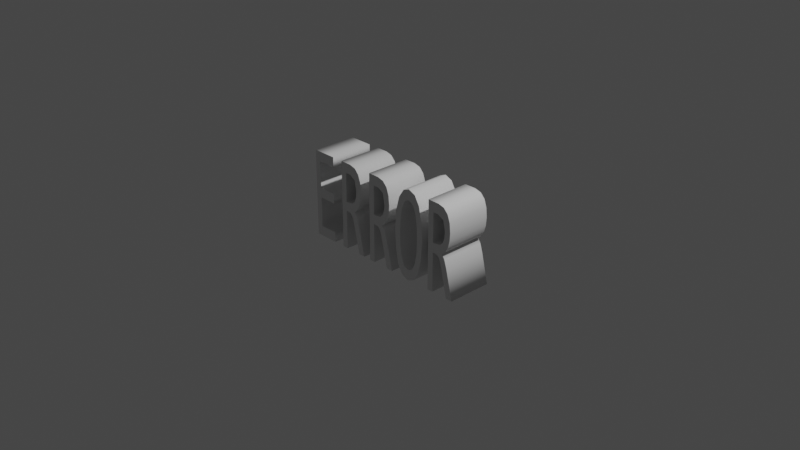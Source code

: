 # Source: error.blend  (saved by Blender 2.80.35; exported with 4.5.12 LTS)
import bpy
from mathutils import Matrix  # noqa: F401  (used for matrix-valued properties, if any)

bpy.ops.wm.read_factory_settings(use_empty=True)
scene = bpy.context.scene
scene.name = 'Scene'

# ---- collections
col_collection = bpy.data.collections.new('Collection'); scene.collection.children.link(col_collection)

# ---- world
world_world = bpy.data.worlds.new('World'); scene.world = world_world
world_world.color = (0.05088, 0.05088, 0.05088)
world_world.use_sun_shadow = False
world_world.sun_shadow_jitter_overblur = 0.0

# ---- cameras
cam_camera = bpy.data.cameras.new('Camera')
cam_camera.clip_end = 100.0
cam_camera.ortho_scale = 7.314
cam_camera.dof.focus_distance = 0.0
cam_camera.dof.aperture_fstop = 128.0

# ---- lights
light_light = bpy.data.lights.new('Light', 'POINT')
light_light.transmission_factor = 0.0
light_light.cutoff_distance = 30.0
light_light.energy = 1000.0
light_light.shadow_buffer_clip_start = 1.001
light_light.shadow_soft_size = 0.1
light_light.shadow_maximum_resolution = 0.006
light_light.use_absolute_resolution = True

# ---- meshes
me_cutext = bpy.data.meshes.new('CUText')
me_cutext.from_pydata([(0.9193, -0.126, 0.25), (0.9962, -0.4457, 0.25), (0.9215, -0.4457, 0.25), (0.849, -0.1349, 0.25), (0.8323, -0.07584, 0.25), (0.8139, -0.03867, 0.25), (0.7923, -0.01896, 0.25), (0.7661, -0.01302, 0.25), (0.7349, -0.01302, 0.25), (0.7349, -0.4457, 0.25), (0.6687, -0.4457, 0.25), (0.6687, 0.526, 0.25), (0.7989, 0.526, 0.25), (0.8717, 0.5074, 0.25), (0.9217, 0.4554, 0.25), (0.9503, 0.3747, 0.25), (0.9594, 0.2703, 0.25), (0.9528, 0.1844, 0.25), (0.9329, 0.1108, 0.25), (0.9002, 0.05353, 0.25), (0.8554, 0.01747, 0.25), (0.8901, -0.03197, 0.25), (0.8831, 0.1881, 0.25), (0.8903, 0.2591, 0.25), (0.866, 0.3758, 0.25), (0.7974, 0.4145, 0.25), (0.7349, 0.4145, 0.25), (0.7349, 0.0933, 0.25), (0.7884, 0.0933, 0.25), (0.8306, 0.1041, 0.25), (0.8626, 0.1361, 0.25), (-0.7179, -0.3327, 0.25), (-0.7179, -0.4457, 0.25), (-0.9941, -0.4457, 0.25), (-0.9941, 0.526, 0.25), (-0.7179, 0.526, 0.25), (-0.7179, 0.4145, 0.25), (-0.9279, 0.4145, 0.25), (-0.9279, 0.1134, 0.25), (-0.7261, 0.1134, 0.25), (-0.7261, 0.001855, 0.25), (-0.9279, 0.001855, 0.25), (-0.9279, -0.3327, 0.25), (-0.3365, -0.126, 0.25), (-0.2595, -0.4457, 0.25), (-0.3342, -0.4457, 0.25), (-0.4067, -0.1349, 0.25), (-0.4235, -0.07584, 0.25), (-0.4419, -0.03867, 0.25), (-0.4634, -0.01896, 0.25), (-0.4896, -0.01302, 0.25), (-0.5209, -0.01302, 0.25), (-0.5209, -0.4457, 0.25), (-0.587, -0.4457, 0.25), (-0.587, 0.526, 0.25), (-0.4569, 0.526, 0.25), (-0.384, 0.5074, 0.25), (-0.334, 0.4554, 0.25), (-0.3054, 0.3747, 0.25), (-0.2963, 0.2703, 0.25), (-0.303, 0.1844, 0.25), (-0.3229, 0.1108, 0.25), (-0.3556, 0.05353, 0.25), (-0.4004, 0.01747, 0.25), (-0.3656, -0.03197, 0.25), (-0.3727, 0.1881, 0.25), (-0.3655, 0.2591, 0.25), (-0.3898, 0.3758, 0.25), (-0.4584, 0.4145, 0.25), (-0.5209, 0.4145, 0.25), (-0.5209, 0.0933, 0.25), (-0.4673, 0.0933, 0.25), (-0.4251, 0.1041, 0.25), (-0.3932, 0.1361, 0.25), (0.08212, -0.126, 0.25), (0.1591, -0.4457, 0.25), (0.08435, -0.4457, 0.25), (0.01186, -0.1349, 0.25), (-0.004866, -0.07584, 0.25), (-0.02327, -0.03867, 0.25), (-0.04483, -0.01896, 0.25), (-0.07104, -0.01302, 0.25), (-0.1023, -0.01302, 0.25), (-0.1023, -0.4457, 0.25), (-0.1684, -0.4457, 0.25), (-0.1684, 0.526, 0.25), (-0.03832, 0.526, 0.25), (0.03454, 0.5074, 0.25), (0.08454, 0.4554, 0.25), (0.1132, 0.3747, 0.25), (0.1223, 0.2703, 0.25), (0.1156, 0.1844, 0.25), (0.09569, 0.1108, 0.25), (0.06298, 0.05353, 0.25), (0.01818, 0.01747, 0.25), (0.05294, -0.03197, 0.25), (0.04588, 0.1881, 0.25), (0.05313, 0.2591, 0.25), (0.02878, 0.3758, 0.25), (-0.03981, 0.4145, 0.25), (-0.1023, 0.4145, 0.25), (-0.1023, 0.0933, 0.25), (-0.04873, 0.0933, 0.25), (-0.006539, 0.1041, 0.25), (0.02543, 0.1361, 0.25), (0.5738, 0.2524, 0.25), (0.5851, 0.04646, 0.25), (0.5697, -0.1796, 0.25), (0.528, -0.3368, 0.25), (0.4667, -0.429, 0.25), (0.3925, -0.4591, 0.25), (0.3109, -0.4253, 0.25), (0.2533, -0.3275, 0.25), (0.2193, -0.1718, 0.25), (0.2081, 0.03531, 0.25), (0.2234, 0.2598, 0.25), (0.2648, 0.4171, 0.25), (0.326, 0.5093, 0.25), (0.4, 0.5394, 0.25), (0.4816, 0.5052, 0.25), (0.5394, 0.4074, 0.25), (0.5093, -0.1112, 0.25), (0.5163, 0.0368, 0.25), (0.5098, 0.1933, 0.25), (0.4888, 0.3156, 0.25), (0.4515, 0.3952, 0.25), (0.3962, 0.4234, 0.25), (0.3425, 0.3933, 0.25), (0.3055, 0.3115, 0.25), (0.284, 0.1903, 0.25), (0.2769, 0.04275, 0.25), (0.2836, -0.1145, 0.25), (0.3046, -0.2364, 0.25), (0.3416, -0.3156, 0.25), (0.3962, -0.3439, 0.25), (0.4502, -0.3138, 0.25), (0.4875, -0.232, 0.25), (0.9193, -0.126, -0.25), (0.9962, -0.4457, -0.25), (0.9215, -0.4457, -0.25), (0.849, -0.1349, -0.25), (0.8323, -0.07584, -0.25), (0.8139, -0.03867, -0.25), (0.7923, -0.01896, -0.25), (0.7661, -0.01302, -0.25), (0.7349, -0.01302, -0.25), (0.7349, -0.4457, -0.25), (0.6687, -0.4457, -0.25), (0.6687, 0.526, -0.25), (0.7989, 0.526, -0.25), (0.8717, 0.5074, -0.25), (0.9217, 0.4554, -0.25), (0.9503, 0.3747, -0.25), (0.9594, 0.2703, -0.25), (0.9528, 0.1844, -0.25), (0.9329, 0.1108, -0.25), (0.9002, 0.05353, -0.25), (0.8554, 0.01747, -0.25), (0.8901, -0.03197, -0.25), (0.8831, 0.1881, -0.25), (0.8903, 0.2591, -0.25), (0.866, 0.3758, -0.25), (0.7974, 0.4145, -0.25), (0.7349, 0.4145, -0.25), (0.7349, 0.0933, -0.25), (0.7884, 0.0933, -0.25), (0.8306, 0.1041, -0.25), (0.8626, 0.1361, -0.25), (-0.7179, -0.3327, -0.25), (-0.7179, -0.4457, -0.25), (-0.9941, -0.4457, -0.25), (-0.9941, 0.526, -0.25), (-0.7179, 0.526, -0.25), (-0.7179, 0.4145, -0.25), (-0.9279, 0.4145, -0.25), (-0.9279, 0.1134, -0.25), (-0.7261, 0.1134, -0.25), (-0.7261, 0.001855, -0.25), (-0.9279, 0.001855, -0.25), (-0.9279, -0.3327, -0.25), (-0.3365, -0.126, -0.25), (-0.2595, -0.4457, -0.25), (-0.3342, -0.4457, -0.25), (-0.4067, -0.1349, -0.25), (-0.4235, -0.07584, -0.25), (-0.4419, -0.03867, -0.25), (-0.4634, -0.01896, -0.25), (-0.4896, -0.01302, -0.25), (-0.5209, -0.01302, -0.25), (-0.5209, -0.4457, -0.25), (-0.587, -0.4457, -0.25), (-0.587, 0.526, -0.25), (-0.4569, 0.526, -0.25), (-0.384, 0.5074, -0.25), (-0.334, 0.4554, -0.25), (-0.3054, 0.3747, -0.25), (-0.2963, 0.2703, -0.25), (-0.303, 0.1844, -0.25), (-0.3229, 0.1108, -0.25), (-0.3556, 0.05353, -0.25), (-0.4004, 0.01747, -0.25), (-0.3656, -0.03197, -0.25), (-0.3727, 0.1881, -0.25), (-0.3655, 0.2591, -0.25), (-0.3898, 0.3758, -0.25), (-0.4584, 0.4145, -0.25), (-0.5209, 0.4145, -0.25), (-0.5209, 0.0933, -0.25), (-0.4673, 0.0933, -0.25), (-0.4251, 0.1041, -0.25), (-0.3932, 0.1361, -0.25), (0.08212, -0.126, -0.25), (0.1591, -0.4457, -0.25), (0.08435, -0.4457, -0.25), (0.01186, -0.1349, -0.25), (-0.004866, -0.07584, -0.25), (-0.02327, -0.03867, -0.25), (-0.04483, -0.01896, -0.25), (-0.07104, -0.01302, -0.25), (-0.1023, -0.01302, -0.25), (-0.1023, -0.4457, -0.25), (-0.1684, -0.4457, -0.25), (-0.1684, 0.526, -0.25), (-0.03832, 0.526, -0.25), (0.03454, 0.5074, -0.25), (0.08454, 0.4554, -0.25), (0.1132, 0.3747, -0.25), (0.1223, 0.2703, -0.25), (0.1156, 0.1844, -0.25), (0.09569, 0.1108, -0.25), (0.06298, 0.05353, -0.25), (0.01818, 0.01747, -0.25), (0.05294, -0.03197, -0.25), (0.04588, 0.1881, -0.25), (0.05313, 0.2591, -0.25), (0.02878, 0.3758, -0.25), (-0.03981, 0.4145, -0.25), (-0.1023, 0.4145, -0.25), (-0.1023, 0.0933, -0.25), (-0.04873, 0.0933, -0.25), (-0.006539, 0.1041, -0.25), (0.02543, 0.1361, -0.25), (0.5738, 0.2524, -0.25), (0.5851, 0.04646, -0.25), (0.5697, -0.1796, -0.25), (0.528, -0.3368, -0.25), (0.4667, -0.429, -0.25), (0.3925, -0.4591, -0.25), (0.3109, -0.4253, -0.25), (0.2533, -0.3275, -0.25), (0.2193, -0.1718, -0.25), (0.2081, 0.03531, -0.25), (0.2234, 0.2598, -0.25), (0.2648, 0.4171, -0.25), (0.326, 0.5093, -0.25), (0.4, 0.5394, -0.25), (0.4816, 0.5052, -0.25), (0.5394, 0.4074, -0.25), (0.5093, -0.1112, -0.25), (0.5163, 0.0368, -0.25), (0.5098, 0.1933, -0.25), (0.4888, 0.3156, -0.25), (0.4515, 0.3952, -0.25), (0.3962, 0.4234, -0.25), (0.3425, 0.3933, -0.25), (0.3055, 0.3115, -0.25), (0.284, 0.1903, -0.25), (0.2769, 0.04275, -0.25), (0.2836, -0.1145, -0.25), (0.3046, -0.2364, -0.25), (0.3416, -0.3156, -0.25), (0.3962, -0.3439, -0.25), (0.4502, -0.3138, -0.25), (0.4875, -0.232, -0.25), (-0.7179, -0.3327, -0.25), (-0.7179, -0.3327, 0.25), (-0.7179, -0.4457, -0.25), (-0.7179, -0.4457, 0.25), (-0.9941, -0.4457, -0.25), (-0.9941, -0.4457, 0.25), (-0.9941, 0.526, -0.25), (-0.9941, 0.526, 0.25), (-0.7179, 0.526, -0.25), (-0.7179, 0.526, 0.25), (-0.7179, 0.4145, -0.25), (-0.7179, 0.4145, 0.25), (-0.9279, 0.4145, -0.25), (-0.9279, 0.4145, 0.25), (-0.9279, 0.1134, -0.25), (-0.9279, 0.1134, 0.25), (-0.7261, 0.1134, -0.25), (-0.7261, 0.1134, 0.25), (-0.7261, 0.001855, -0.25), (-0.7261, 0.001855, 0.25), (-0.9279, 0.001855, -0.25), (-0.9279, 0.001855, 0.25), (-0.9279, -0.3327, -0.25), (-0.9279, -0.3327, 0.25), (-0.3365, -0.126, -0.25), (-0.3365, -0.126, 0.25), (-0.2595, -0.4457, -0.25), (-0.2595, -0.4457, 0.25), (-0.3342, -0.4457, -0.25), (-0.3342, -0.4457, 0.25), (-0.4067, -0.1349, -0.25), (-0.4067, -0.1349, 0.25), (-0.4235, -0.07584, -0.25), (-0.4235, -0.07584, 0.25), (-0.4419, -0.03867, -0.25), (-0.4419, -0.03867, 0.25), (-0.4634, -0.01896, -0.25), (-0.4634, -0.01896, 0.25), (-0.4896, -0.01302, -0.25), (-0.4896, -0.01302, 0.25), (-0.5209, -0.01302, -0.25), (-0.5209, -0.01302, 0.25), (-0.5209, -0.4457, -0.25), (-0.5209, -0.4457, 0.25), (-0.587, -0.4457, -0.25), (-0.587, -0.4457, 0.25), (-0.587, 0.526, -0.25), (-0.587, 0.526, 0.25), (-0.4569, 0.526, -0.25), (-0.4569, 0.526, 0.25), (-0.384, 0.5074, -0.25), (-0.384, 0.5074, 0.25), (-0.334, 0.4554, -0.25), (-0.334, 0.4554, 0.25), (-0.3054, 0.3747, -0.25), (-0.3054, 0.3747, 0.25), (-0.2963, 0.2703, -0.25), (-0.2963, 0.2703, 0.25), (-0.303, 0.1844, -0.25), (-0.303, 0.1844, 0.25), (-0.3229, 0.1108, -0.25), (-0.3229, 0.1108, 0.25), (-0.3556, 0.05353, -0.25), (-0.3556, 0.05353, 0.25), (-0.4004, 0.01747, -0.25), (-0.4004, 0.01747, 0.25), (-0.3656, -0.03197, -0.25), (-0.3656, -0.03197, 0.25), (-0.3727, 0.1881, -0.25), (-0.3727, 0.1881, 0.25), (-0.3655, 0.2591, -0.25), (-0.3655, 0.2591, 0.25), (-0.3898, 0.3758, -0.25), (-0.3898, 0.3758, 0.25), (-0.4584, 0.4145, -0.25), (-0.4584, 0.4145, 0.25), (-0.5209, 0.4145, -0.25), (-0.5209, 0.4145, 0.25), (-0.5209, 0.0933, -0.25), (-0.5209, 0.0933, 0.25), (-0.4673, 0.0933, -0.25), (-0.4673, 0.0933, 0.25), (-0.4251, 0.1041, -0.25), (-0.4251, 0.1041, 0.25), (-0.3932, 0.1361, -0.25), (-0.3932, 0.1361, 0.25), (0.08212, -0.126, -0.25), (0.08212, -0.126, 0.25), (0.1591, -0.4457, -0.25), (0.1591, -0.4457, 0.25), (0.08435, -0.4457, -0.25), (0.08435, -0.4457, 0.25), (0.01186, -0.1349, -0.25), (0.01186, -0.1349, 0.25), (-0.004866, -0.07584, -0.25), (-0.004866, -0.07584, 0.25), (-0.02327, -0.03867, -0.25), (-0.02327, -0.03867, 0.25), (-0.04483, -0.01896, -0.25), (-0.04483, -0.01896, 0.25), (-0.07104, -0.01302, -0.25), (-0.07104, -0.01302, 0.25), (-0.1023, -0.01302, -0.25), (-0.1023, -0.01302, 0.25), (-0.1023, -0.4457, -0.25), (-0.1023, -0.4457, 0.25), (-0.1684, -0.4457, -0.25), (-0.1684, -0.4457, 0.25), (-0.1684, 0.526, -0.25), (-0.1684, 0.526, 0.25), (-0.03832, 0.526, -0.25), (-0.03832, 0.526, 0.25), (0.03454, 0.5074, -0.25), (0.03454, 0.5074, 0.25), (0.08454, 0.4554, -0.25), (0.08454, 0.4554, 0.25), (0.1132, 0.3747, -0.25), (0.1132, 0.3747, 0.25), (0.1223, 0.2703, -0.25), (0.1223, 0.2703, 0.25), (0.1156, 0.1844, -0.25), (0.1156, 0.1844, 0.25), (0.09569, 0.1108, -0.25), (0.09569, 0.1108, 0.25), (0.06298, 0.05353, -0.25), (0.06298, 0.05353, 0.25), (0.01818, 0.01747, -0.25), (0.01818, 0.01747, 0.25), (0.05294, -0.03197, -0.25), (0.05294, -0.03197, 0.25), (0.04588, 0.1881, -0.25), (0.04588, 0.1881, 0.25), (0.05313, 0.2591, -0.25), (0.05313, 0.2591, 0.25), (0.02878, 0.3758, -0.25), (0.02878, 0.3758, 0.25), (-0.03981, 0.4145, -0.25), (-0.03981, 0.4145, 0.25), (-0.1023, 0.4145, -0.25), (-0.1023, 0.4145, 0.25), (-0.1023, 0.0933, -0.25), (-0.1023, 0.0933, 0.25), (-0.04873, 0.0933, -0.25), (-0.04873, 0.0933, 0.25), (-0.006539, 0.1041, -0.25), (-0.006539, 0.1041, 0.25), (0.02543, 0.1361, -0.25), (0.02543, 0.1361, 0.25), (0.5738, 0.2524, -0.25), (0.5738, 0.2524, 0.25), (0.5851, 0.04646, -0.25), (0.5851, 0.04646, 0.25), (0.5697, -0.1796, -0.25), (0.5697, -0.1796, 0.25), (0.528, -0.3368, -0.25), (0.528, -0.3368, 0.25), (0.4667, -0.429, -0.25), (0.4667, -0.429, 0.25), (0.3925, -0.4591, -0.25), (0.3925, -0.4591, 0.25), (0.3109, -0.4253, -0.25), (0.3109, -0.4253, 0.25), (0.2533, -0.3275, -0.25), (0.2533, -0.3275, 0.25), (0.2193, -0.1718, -0.25), (0.2193, -0.1718, 0.25), (0.2081, 0.03531, -0.25), (0.2081, 0.03531, 0.25), (0.2234, 0.2598, -0.25), (0.2234, 0.2598, 0.25), (0.2648, 0.4171, -0.25), (0.2648, 0.4171, 0.25), (0.326, 0.5093, -0.25), (0.326, 0.5093, 0.25), (0.4, 0.5394, -0.25), (0.4, 0.5394, 0.25), (0.4816, 0.5052, -0.25), (0.4816, 0.5052, 0.25), (0.5394, 0.4074, -0.25), (0.5394, 0.4074, 0.25), (0.5093, -0.1112, -0.25), (0.5093, -0.1112, 0.25), (0.5163, 0.0368, -0.25), (0.5163, 0.0368, 0.25), (0.5098, 0.1933, -0.25), (0.5098, 0.1933, 0.25), (0.4888, 0.3156, -0.25), (0.4888, 0.3156, 0.25), (0.4515, 0.3952, -0.25), (0.4515, 0.3952, 0.25), (0.3962, 0.4234, -0.25), (0.3962, 0.4234, 0.25), (0.3425, 0.3933, -0.25), (0.3425, 0.3933, 0.25), (0.3055, 0.3115, -0.25), (0.3055, 0.3115, 0.25), (0.284, 0.1903, -0.25), (0.284, 0.1903, 0.25), (0.2769, 0.04275, -0.25), (0.2769, 0.04275, 0.25), (0.2836, -0.1145, -0.25), (0.2836, -0.1145, 0.25), (0.3046, -0.2364, -0.25), (0.3046, -0.2364, 0.25), (0.3416, -0.3156, -0.25), (0.3416, -0.3156, 0.25), (0.3962, -0.3439, -0.25), (0.3962, -0.3439, 0.25), (0.4502, -0.3138, -0.25), (0.4502, -0.3138, 0.25), (0.4875, -0.232, -0.25), (0.4875, -0.232, 0.25), (0.9193, -0.126, -0.25), (0.9193, -0.126, 0.25), (0.9962, -0.4457, -0.25), (0.9962, -0.4457, 0.25), (0.9215, -0.4457, -0.25), (0.9215, -0.4457, 0.25), (0.849, -0.1349, -0.25), (0.849, -0.1349, 0.25), (0.8323, -0.07584, -0.25), (0.8323, -0.07584, 0.25), (0.8139, -0.03867, -0.25), (0.8139, -0.03867, 0.25), (0.7923, -0.01896, -0.25), (0.7923, -0.01896, 0.25), (0.7661, -0.01302, -0.25), (0.7661, -0.01302, 0.25), (0.7349, -0.01302, -0.25), (0.7349, -0.01302, 0.25), (0.7349, -0.4457, -0.25), (0.7349, -0.4457, 0.25), (0.6687, -0.4457, -0.25), (0.6687, -0.4457, 0.25), (0.6687, 0.526, -0.25), (0.6687, 0.526, 0.25), (0.7989, 0.526, -0.25), (0.7989, 0.526, 0.25), (0.8717, 0.5074, -0.25), (0.8717, 0.5074, 0.25), (0.9217, 0.4554, -0.25), (0.9217, 0.4554, 0.25), (0.9503, 0.3747, -0.25), (0.9503, 0.3747, 0.25), (0.9594, 0.2703, -0.25), (0.9594, 0.2703, 0.25), (0.9528, 0.1844, -0.25), (0.9528, 0.1844, 0.25), (0.9329, 0.1108, -0.25), (0.9329, 0.1108, 0.25), (0.9002, 0.05353, -0.25), (0.9002, 0.05353, 0.25), (0.8554, 0.01747, -0.25), (0.8554, 0.01747, 0.25), (0.8901, -0.03197, -0.25), (0.8901, -0.03197, 0.25), (0.8831, 0.1881, -0.25), (0.8831, 0.1881, 0.25), (0.8903, 0.2591, -0.25), (0.8903, 0.2591, 0.25), (0.866, 0.3758, -0.25), (0.866, 0.3758, 0.25), (0.7974, 0.4145, -0.25), (0.7974, 0.4145, 0.25), (0.7349, 0.4145, -0.25), (0.7349, 0.4145, 0.25), (0.7349, 0.0933, -0.25), (0.7349, 0.0933, 0.25), (0.7884, 0.0933, -0.25), (0.7884, 0.0933, 0.25), (0.8306, 0.1041, -0.25), (0.8306, 0.1041, 0.25), (0.8626, 0.1361, -0.25), (0.8626, 0.1361, 0.25)], [], [(33, 37, 34), (37, 35, 34), (37, 36, 35), (33, 38, 37), (33, 41, 38), (41, 39, 38), (41, 40, 39), (33, 42, 41), (33, 31, 42), (33, 32, 31), (53, 69, 54), (69, 55, 54), (69, 56, 55), (69, 57, 56), (69, 68, 57), (68, 58, 57), (53, 70, 69), (67, 58, 68), (66, 58, 67), (66, 59, 58), (66, 60, 59), (65, 60, 66), (73, 60, 65), (73, 61, 60), (72, 61, 73), (72, 62, 61), (71, 62, 72), (53, 51, 70), (51, 71, 70), (51, 62, 71), (51, 63, 62), (51, 50, 63), (50, 64, 63), (53, 52, 51), (49, 64, 50), (48, 64, 49), (48, 43, 64), (47, 43, 48), (46, 43, 47), (46, 44, 43), (45, 44, 46), (84, 100, 85), (100, 86, 85), (100, 87, 86), (100, 88, 87), (100, 99, 88), (99, 89, 88), (84, 101, 100), (98, 89, 99), (97, 89, 98), (97, 90, 89), (97, 91, 90), (96, 91, 97), (104, 91, 96), (104, 92, 91), (103, 92, 104), (103, 93, 92), (102, 93, 103), (84, 82, 101), (82, 102, 101), (82, 93, 102), (82, 94, 93), (82, 81, 94), (81, 95, 94), (84, 83, 82), (80, 95, 81), (79, 95, 80), (79, 74, 95), (78, 74, 79), (77, 74, 78), (77, 75, 74), (76, 75, 77), (117, 119, 118), (116, 119, 117), (116, 126, 119), (126, 120, 119), (116, 127, 126), (125, 120, 126), (115, 127, 116), (125, 105, 120), (124, 105, 125), (115, 128, 127), (123, 105, 124), (115, 129, 128), (114, 129, 115), (123, 106, 105), (122, 106, 123), (114, 130, 129), (122, 107, 106), (114, 131, 130), (121, 107, 122), (113, 131, 114), (136, 107, 121), (113, 132, 131), (112, 132, 113), (136, 108, 107), (135, 108, 136), (112, 133, 132), (134, 108, 135), (112, 134, 133), (111, 134, 112), (134, 109, 108), (111, 109, 134), (110, 109, 111), (10, 26, 11), (26, 12, 11), (26, 13, 12), (26, 14, 13), (26, 25, 14), (25, 15, 14), (10, 27, 26), (24, 15, 25), (23, 15, 24), (23, 16, 15), (23, 17, 16), (22, 17, 23), (30, 17, 22), (30, 18, 17), (29, 18, 30), (29, 19, 18), (28, 19, 29), (10, 8, 27), (8, 28, 27), (8, 19, 28), (8, 20, 19), (8, 7, 20), (7, 21, 20), (10, 9, 8), (6, 21, 7), (5, 21, 6), (5, 0, 21), (4, 0, 5), (3, 0, 4), (3, 1, 0), (2, 1, 3), (174, 170, 171), (172, 174, 171), (173, 174, 172), (175, 170, 174), (178, 170, 175), (176, 178, 175), (177, 178, 176), (179, 170, 178), (168, 170, 179), (169, 170, 168), (206, 190, 191), (192, 206, 191), (193, 206, 192), (194, 206, 193), (205, 206, 194), (195, 205, 194), (207, 190, 206), (195, 204, 205), (195, 203, 204), (196, 203, 195), (197, 203, 196), (197, 202, 203), (197, 210, 202), (198, 210, 197), (198, 209, 210), (199, 209, 198), (199, 208, 209), (188, 190, 207), (208, 188, 207), (199, 188, 208), (200, 188, 199), (187, 188, 200), (201, 187, 200), (189, 190, 188), (201, 186, 187), (201, 185, 186), (180, 185, 201), (180, 184, 185), (180, 183, 184), (181, 183, 180), (181, 182, 183), (237, 221, 222), (223, 237, 222), (224, 237, 223), (225, 237, 224), (236, 237, 225), (226, 236, 225), (238, 221, 237), (226, 235, 236), (226, 234, 235), (227, 234, 226), (228, 234, 227), (228, 233, 234), (228, 241, 233), (229, 241, 228), (229, 240, 241), (230, 240, 229), (230, 239, 240), (219, 221, 238), (239, 219, 238), (230, 219, 239), (231, 219, 230), (218, 219, 231), (232, 218, 231), (220, 221, 219), (232, 217, 218), (232, 216, 217), (211, 216, 232), (211, 215, 216), (211, 214, 215), (212, 214, 211), (212, 213, 214), (256, 254, 255), (256, 253, 254), (263, 253, 256), (257, 263, 256), (264, 253, 263), (257, 262, 263), (264, 252, 253), (242, 262, 257), (242, 261, 262), (265, 252, 264), (242, 260, 261), (266, 252, 265), (266, 251, 252), (243, 260, 242), (243, 259, 260), (267, 251, 266), (244, 259, 243), (268, 251, 267), (244, 258, 259), (268, 250, 251), (244, 273, 258), (269, 250, 268), (269, 249, 250), (245, 273, 244), (245, 272, 273), (270, 249, 269), (245, 271, 272), (271, 249, 270), (271, 248, 249), (246, 271, 245), (246, 248, 271), (246, 247, 248), (163, 147, 148), (149, 163, 148), (150, 163, 149), (151, 163, 150), (162, 163, 151), (152, 162, 151), (164, 147, 163), (152, 161, 162), (152, 160, 161), (153, 160, 152), (154, 160, 153), (154, 159, 160), (154, 167, 159), (155, 167, 154), (155, 166, 167), (156, 166, 155), (156, 165, 166), (145, 147, 164), (165, 145, 164), (156, 145, 165), (157, 145, 156), (144, 145, 157), (158, 144, 157), (146, 147, 145), (158, 143, 144), (158, 142, 143), (137, 142, 158), (137, 141, 142), (137, 140, 141), (138, 140, 137), (138, 139, 140), (275, 277, 276, 274), (277, 279, 278, 276), (279, 281, 280, 278), (281, 283, 282, 280), (283, 285, 284, 282), (285, 287, 286, 284), (287, 289, 288, 286), (289, 291, 290, 288), (291, 293, 292, 290), (293, 295, 294, 292), (295, 297, 296, 294), (297, 275, 274, 296), (299, 301, 300, 298), (301, 303, 302, 300), (303, 305, 304, 302), (305, 307, 306, 304), (307, 309, 308, 306), (309, 311, 310, 308), (311, 313, 312, 310), (313, 315, 314, 312), (315, 317, 316, 314), (317, 319, 318, 316), (319, 321, 320, 318), (321, 323, 322, 320), (323, 325, 324, 322), (325, 327, 326, 324), (327, 329, 328, 326), (329, 331, 330, 328), (331, 333, 332, 330), (333, 335, 334, 332), (335, 337, 336, 334), (337, 339, 338, 336), (339, 341, 340, 338), (341, 299, 298, 340), (343, 345, 344, 342), (345, 347, 346, 344), (347, 349, 348, 346), (349, 351, 350, 348), (351, 353, 352, 350), (353, 355, 354, 352), (355, 357, 356, 354), (357, 359, 358, 356), (359, 343, 342, 358), (361, 363, 362, 360), (363, 365, 364, 362), (365, 367, 366, 364), (367, 369, 368, 366), (369, 371, 370, 368), (371, 373, 372, 370), (373, 375, 374, 372), (375, 377, 376, 374), (377, 379, 378, 376), (379, 381, 380, 378), (381, 383, 382, 380), (383, 385, 384, 382), (385, 387, 386, 384), (387, 389, 388, 386), (389, 391, 390, 388), (391, 393, 392, 390), (393, 395, 394, 392), (395, 397, 396, 394), (397, 399, 398, 396), (399, 401, 400, 398), (401, 403, 402, 400), (403, 361, 360, 402), (405, 407, 406, 404), (407, 409, 408, 406), (409, 411, 410, 408), (411, 413, 412, 410), (413, 415, 414, 412), (415, 417, 416, 414), (417, 419, 418, 416), (419, 421, 420, 418), (421, 405, 404, 420), (423, 425, 424, 422), (425, 427, 426, 424), (427, 429, 428, 426), (429, 431, 430, 428), (431, 433, 432, 430), (433, 435, 434, 432), (435, 437, 436, 434), (437, 439, 438, 436), (439, 441, 440, 438), (441, 443, 442, 440), (443, 445, 444, 442), (445, 447, 446, 444), (447, 449, 448, 446), (449, 451, 450, 448), (451, 453, 452, 450), (453, 423, 422, 452), (455, 457, 456, 454), (457, 459, 458, 456), (459, 461, 460, 458), (461, 463, 462, 460), (463, 465, 464, 462), (465, 467, 466, 464), (467, 469, 468, 466), (469, 471, 470, 468), (471, 473, 472, 470), (473, 475, 474, 472), (475, 477, 476, 474), (477, 479, 478, 476), (479, 481, 480, 478), (481, 483, 482, 480), (483, 485, 484, 482), (485, 455, 454, 484), (487, 489, 488, 486), (489, 491, 490, 488), (491, 493, 492, 490), (493, 495, 494, 492), (495, 497, 496, 494), (497, 499, 498, 496), (499, 501, 500, 498), (501, 503, 502, 500), (503, 505, 504, 502), (505, 507, 506, 504), (507, 509, 508, 506), (509, 511, 510, 508), (511, 513, 512, 510), (513, 515, 514, 512), (515, 517, 516, 514), (517, 519, 518, 516), (519, 521, 520, 518), (521, 523, 522, 520), (523, 525, 524, 522), (525, 527, 526, 524), (527, 529, 528, 526), (529, 487, 486, 528), (531, 533, 532, 530), (533, 535, 534, 532), (535, 537, 536, 534), (537, 539, 538, 536), (539, 541, 540, 538), (541, 543, 542, 540), (543, 545, 544, 542), (545, 547, 546, 544), (547, 531, 530, 546)])
me_cutext.polygons.foreach_set('use_smooth', [True] * 407)
me_cutext.use_remesh_preserve_volume = False
me_cutext.use_remesh_preserve_attributes = False
me_cutext.use_mirror_vertex_groups = False
me_cutext.auto_texspace = False
me_cutext.update()

# ---- objects
ob_light = bpy.data.objects.new('Light', light_light)
ob_camera = bpy.data.objects.new('Camera', cam_camera)
ob_text = bpy.data.objects.new('Text', me_cutext)

# ---- transforms, parenting, visibility, modifiers, constraints
ob_light.location = (4.076, 1.005, 5.904)
ob_light.rotation_euler = (0.6503, 0.05522, 1.866)
ob_light.lock_rotations_4d = False
ob_light.empty_display_type = 'ARROWS'
ob_light.color = (0.0, 0.0, 0.0, 0.0)
ob_light.lineart.crease_threshold = 0.0
ob_camera.location = (7.359, -6.926, 4.958)
ob_camera.rotation_euler = (1.109, 0.0, 0.8149)
ob_camera.lock_rotations_4d = False
ob_camera.empty_display_type = 'ARROWS'
ob_camera.color = (0.0, 0.0, 0.0, 0.0)
ob_camera.display_type = 'WIRE'
ob_camera.lineart.crease_threshold = 0.0
ob_text.location = (0.0, 0.0, 0.0)
ob_text.rotation_euler = (1.571, -0.0, 0.0)
ob_text.lineart.crease_threshold = 0.0

# ---- collection membership
col_collection.objects.link(ob_light)
col_collection.objects.link(ob_camera)
col_collection.objects.link(ob_text)

# ---- scene / render settings (as saved in the file)
scene.camera = ob_camera
scene.frame_start = 1; scene.frame_end = 250; scene.frame_set(1)
scene.render.engine = 'BLENDER_EEVEE_NEXT'
scene.render.motion_blur_shutter = 1.0
scene.cycles.use_denoising = False
scene.cycles.samples = 128
scene.cycles.sampling_pattern = 'TABULATED_SOBOL'
scene.cycles.use_adaptive_sampling = False
scene.cycles.use_light_tree = False
scene.view_settings.view_transform = 'Filmic'
bpy.context.view_layer.update()
